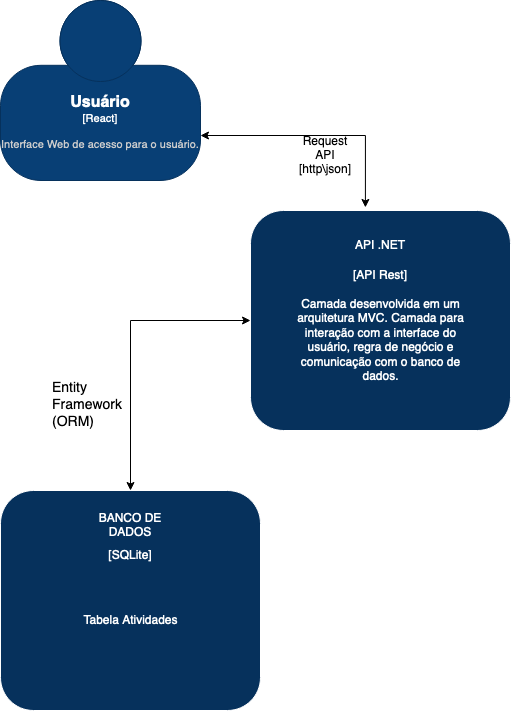

The diagram above was exported from draw.io. Its source (the exported page's mxGraphModel, read from the mxfile embedded in the PNG):
<mxGraphModel dx="1047" dy="685" grid="1" gridSize="10" guides="1" tooltips="1" connect="1" arrows="1" fold="1" page="1" pageScale="1" pageWidth="850" pageHeight="1100" math="0" shadow="0">
  <root>
    <mxCell id="0" />
    <mxCell id="1" parent="0" />
    <object placeholders="1" c4Name="Usuário" c4Type="React" c4Description="Interface Web de acesso para o usuário." label="&lt;font style=&quot;font-size: 16px&quot;&gt;&lt;b&gt;%c4Name%&lt;/b&gt;&lt;/font&gt;&lt;div&gt;[%c4Type%]&lt;/div&gt;&lt;br&gt;&lt;div&gt;&lt;font style=&quot;font-size: 11px&quot;&gt;&lt;font color=&quot;#cccccc&quot;&gt;%c4Description%&lt;/font&gt;&lt;/div&gt;" id="joVaAQVBMsisaPd8irov-1">
      <mxCell style="html=1;fontSize=11;dashed=0;whiteSpace=wrap;fillColor=#083F75;strokeColor=#06315C;fontColor=#ffffff;shape=mxgraph.c4.person2;align=center;metaEdit=1;points=[[0.5,0,0],[1,0.5,0],[1,0.75,0],[0.75,1,0],[0.5,1,0],[0.25,1,0],[0,0.75,0],[0,0.5,0]];resizable=0;" vertex="1" parent="1">
        <mxGeometry x="100" y="170" width="200" height="180" as="geometry" />
      </mxCell>
    </object>
    <mxCell id="joVaAQVBMsisaPd8irov-12" style="edgeStyle=orthogonalEdgeStyle;rounded=0;orthogonalLoop=1;jettySize=auto;html=1;exitX=0;exitY=0.5;exitDx=0;exitDy=0;entryX=0.5;entryY=0;entryDx=0;entryDy=0;startArrow=classic;startFill=1;" edge="1" parent="1" source="joVaAQVBMsisaPd8irov-2" target="joVaAQVBMsisaPd8irov-6">
      <mxGeometry relative="1" as="geometry" />
    </mxCell>
    <mxCell id="joVaAQVBMsisaPd8irov-2" value="" style="rounded=1;whiteSpace=wrap;html=1;strokeColor=#FFFFFF;fillColor=#06315C;" vertex="1" parent="1">
      <mxGeometry x="350" y="380" width="260" height="220" as="geometry" />
    </mxCell>
    <mxCell id="joVaAQVBMsisaPd8irov-3" value="API .NET" style="text;html=1;strokeColor=none;fillColor=none;align=center;verticalAlign=middle;whiteSpace=wrap;rounded=0;fontColor=#FFFFFF;" vertex="1" parent="1">
      <mxGeometry x="450" y="400" width="60" height="30" as="geometry" />
    </mxCell>
    <mxCell id="joVaAQVBMsisaPd8irov-4" value="&lt;div&gt;[API Rest]&lt;/div&gt;" style="text;html=1;strokeColor=none;fillColor=none;align=center;verticalAlign=middle;whiteSpace=wrap;rounded=0;fontColor=#FFFFFF;" vertex="1" parent="1">
      <mxGeometry x="450" y="430" width="60" height="30" as="geometry" />
    </mxCell>
    <mxCell id="joVaAQVBMsisaPd8irov-5" value="Camada desenvolvida em um arquitetura MVC. Camada para interação com a interface do usuário, regra de negócio e comunicação com o banco de dados." style="text;html=1;strokeColor=none;fillColor=none;align=center;verticalAlign=middle;whiteSpace=wrap;rounded=0;fontColor=#FFFFFF;" vertex="1" parent="1">
      <mxGeometry x="388.75" y="500" width="182.5" height="20" as="geometry" />
    </mxCell>
    <mxCell id="joVaAQVBMsisaPd8irov-6" value="" style="rounded=1;whiteSpace=wrap;html=1;strokeColor=#FFFFFF;fillColor=#06315C;" vertex="1" parent="1">
      <mxGeometry x="100" y="660" width="260" height="220" as="geometry" />
    </mxCell>
    <mxCell id="joVaAQVBMsisaPd8irov-7" value="BANCO DE DADOS" style="text;html=1;strokeColor=none;fillColor=none;align=center;verticalAlign=middle;whiteSpace=wrap;rounded=0;fontColor=#FFFFFF;" vertex="1" parent="1">
      <mxGeometry x="185" y="680" width="90" height="30" as="geometry" />
    </mxCell>
    <mxCell id="joVaAQVBMsisaPd8irov-8" value="&lt;div&gt;[SQLite]&lt;/div&gt;" style="text;html=1;strokeColor=none;fillColor=none;align=center;verticalAlign=middle;whiteSpace=wrap;rounded=0;fontColor=#FFFFFF;" vertex="1" parent="1">
      <mxGeometry x="200" y="710" width="60" height="30" as="geometry" />
    </mxCell>
    <mxCell id="joVaAQVBMsisaPd8irov-9" value="Tabela Atividades" style="text;html=1;strokeColor=none;fillColor=none;align=center;verticalAlign=middle;whiteSpace=wrap;rounded=0;fontColor=#FFFFFF;" vertex="1" parent="1">
      <mxGeometry x="138.75" y="780" width="182.5" height="20" as="geometry" />
    </mxCell>
    <mxCell id="joVaAQVBMsisaPd8irov-10" style="edgeStyle=orthogonalEdgeStyle;rounded=0;orthogonalLoop=1;jettySize=auto;html=1;exitX=1;exitY=0.75;exitDx=0;exitDy=0;exitPerimeter=0;entryX=0.442;entryY=-0.014;entryDx=0;entryDy=0;entryPerimeter=0;startArrow=classic;startFill=1;" edge="1" parent="1" source="joVaAQVBMsisaPd8irov-1" target="joVaAQVBMsisaPd8irov-2">
      <mxGeometry relative="1" as="geometry" />
    </mxCell>
    <mxCell id="joVaAQVBMsisaPd8irov-11" value="Request API [http\json]" style="text;html=1;strokeColor=none;fillColor=none;align=center;verticalAlign=middle;whiteSpace=wrap;rounded=0;fontColor=#000000;" vertex="1" parent="1">
      <mxGeometry x="395" y="310" width="60" height="30" as="geometry" />
    </mxCell>
    <mxCell id="joVaAQVBMsisaPd8irov-13" value="&lt;h2 style=&quot;font-size: 14px;&quot; align=&quot;left&quot; data-ved=&quot;2ahUKEwjwlc-ItrqCAxXnppUCHYLuAMEQ3B0oAXoECCAQEQ&quot; data-attrid=&quot;title&quot; data-local-attribute=&quot;d3bn&quot; class=&quot;qrShPb pXs6bb PZPZlf q8U8x aTI8gc&quot;&gt;&lt;span style=&quot;font-weight: normal;&quot;&gt;Entity Framework (ORM)&lt;br&gt;&lt;/span&gt;&lt;/h2&gt;" style="text;html=1;strokeColor=none;fillColor=none;align=left;verticalAlign=middle;whiteSpace=wrap;rounded=0;fontColor=#000000;" vertex="1" parent="1">
      <mxGeometry x="150" y="560" width="60" height="30" as="geometry" />
    </mxCell>
  </root>
</mxGraphModel>